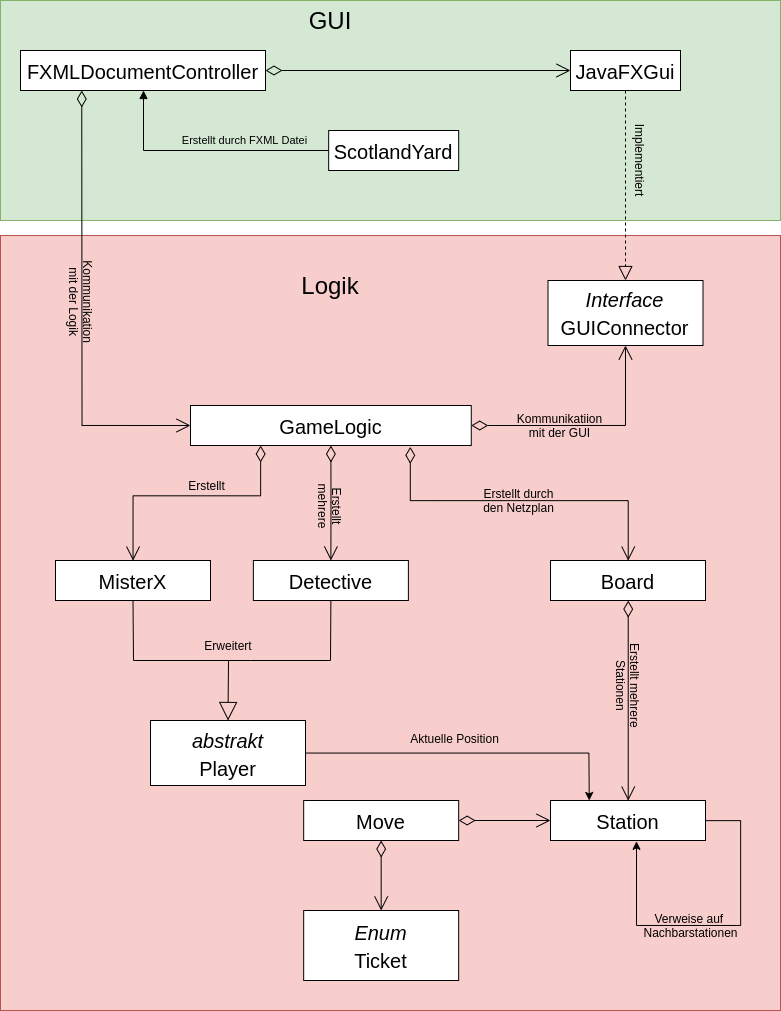

The diagram above was exported from draw.io. Its source (the exported page's mxGraphModel, read from the mxfile embedded in the PNG):
<mxGraphModel dx="2184" dy="1304" grid="1" gridSize="5" guides="1" tooltips="1" connect="1" arrows="1" fold="1" page="1" pageScale="1" pageWidth="827" pageHeight="1169" math="0" shadow="0">
  <root>
    <mxCell id="0" />
    <mxCell id="1" parent="0" />
    <mxCell id="2" value="" style="rounded=0;whiteSpace=wrap;html=1;fillColor=#d5e8d4;strokeColor=#82b366;" vertex="1" parent="1">
      <mxGeometry x="20" y="20" width="780" height="220" as="geometry" />
    </mxCell>
    <mxCell id="3" value="" style="rounded=0;whiteSpace=wrap;html=1;fillColor=#F8CECC;strokeColor=#b85450;shadow=0;glass=0;comic=0;gradientColor=none;imageAspect=1;" vertex="1" parent="1">
      <mxGeometry x="20" y="255" width="780" height="775" as="geometry" />
    </mxCell>
    <mxCell id="4" value="Logik" style="text;html=1;strokeColor=none;fillColor=none;align=center;verticalAlign=middle;whiteSpace=wrap;rounded=0;shadow=0;glass=0;comic=0;fontSize=24;" vertex="1" parent="1">
      <mxGeometry x="330.38" y="295" width="40" height="20" as="geometry" />
    </mxCell>
    <mxCell id="5" value="GUI" style="text;html=1;strokeColor=none;fillColor=none;align=center;verticalAlign=middle;whiteSpace=wrap;rounded=0;shadow=0;glass=0;comic=0;fontSize=24;" vertex="1" parent="1">
      <mxGeometry x="330.38" y="30" width="40" height="20" as="geometry" />
    </mxCell>
    <mxCell id="6" value="&lt;font style=&quot;font-size: 20px&quot;&gt;FXMLDocumentController&lt;/font&gt;" style="rounded=0;whiteSpace=wrap;html=1;shadow=0;glass=0;comic=0;gradientColor=none;fontSize=24;" vertex="1" parent="1">
      <mxGeometry x="40" y="70" width="245" height="40" as="geometry" />
    </mxCell>
    <mxCell id="7" value="&lt;font style=&quot;font-size: 20px&quot;&gt;JavaFXGui&lt;/font&gt;" style="rounded=0;whiteSpace=wrap;html=1;shadow=0;glass=0;comic=0;gradientColor=none;fontSize=24;" vertex="1" parent="1">
      <mxGeometry x="590" y="70" width="110" height="40" as="geometry" />
    </mxCell>
    <mxCell id="8" value="&lt;font style=&quot;font-size: 20px&quot;&gt;ScotlandYard&lt;/font&gt;" style="rounded=0;whiteSpace=wrap;html=1;shadow=0;glass=0;comic=0;gradientColor=none;fontSize=24;" vertex="1" parent="1">
      <mxGeometry x="348.17" y="150" width="130" height="40" as="geometry" />
    </mxCell>
    <mxCell id="9" value="" style="endArrow=open;html=1;endSize=12;startArrow=diamondThin;startSize=14;startFill=0;edgeStyle=orthogonalEdgeStyle;align=left;verticalAlign=bottom;exitX=1;exitY=0.5;exitDx=0;exitDy=0;entryX=0;entryY=0.5;entryDx=0;entryDy=0;strokeColor=#000000;endFill=1;orthogonalLoop=0;noJump=0;" edge="1" source="6" target="7" parent="1">
      <mxGeometry x="-1" y="3" relative="1" as="geometry">
        <mxPoint x="20" y="1170" as="sourcePoint" />
        <mxPoint x="180" y="1170" as="targetPoint" />
      </mxGeometry>
    </mxCell>
    <mxCell id="10" value="&lt;span style=&quot;font-size: 20px&quot;&gt;&lt;i&gt;Interface&lt;/i&gt;&lt;br&gt;GUIConnector&lt;/span&gt;" style="rounded=0;whiteSpace=wrap;html=1;shadow=0;glass=0;comic=0;gradientColor=none;fontSize=24;" vertex="1" parent="1">
      <mxGeometry x="567.5" y="300" width="155" height="65" as="geometry" />
    </mxCell>
    <mxCell id="11" value="" style="endArrow=block;dashed=1;endFill=0;endSize=12;html=1;strokeColor=#000000;exitX=0.5;exitY=1;exitDx=0;exitDy=0;" edge="1" source="7" target="10" parent="1">
      <mxGeometry width="160" relative="1" as="geometry">
        <mxPoint x="20" y="1170" as="sourcePoint" />
        <mxPoint x="180" y="1170" as="targetPoint" />
        <Array as="points" />
      </mxGeometry>
    </mxCell>
    <mxCell id="12" value="Implementiert" style="text;html=1;strokeColor=none;fillColor=none;align=center;verticalAlign=bottom;whiteSpace=wrap;rounded=0;labelBackgroundColor=#D5E8D4;rotation=90;" vertex="1" parent="1">
      <mxGeometry x="640" y="170" width="40" height="20" as="geometry" />
    </mxCell>
    <mxCell id="13" value="&lt;span style=&quot;font-size: 20px&quot;&gt;GameLogic&lt;/span&gt;" style="rounded=0;whiteSpace=wrap;html=1;shadow=0;glass=0;comic=0;gradientColor=none;fontSize=24;" vertex="1" parent="1">
      <mxGeometry x="210" y="425" width="280.76" height="40" as="geometry" />
    </mxCell>
    <mxCell id="14" value="&lt;span style=&quot;font-size: 20px&quot;&gt;Board&lt;/span&gt;" style="rounded=0;whiteSpace=wrap;html=1;shadow=0;glass=0;comic=0;gradientColor=none;fontSize=24;" vertex="1" parent="1">
      <mxGeometry x="570" y="580" width="155" height="40" as="geometry" />
    </mxCell>
    <mxCell id="15" value="" style="edgeStyle=orthogonalEdgeStyle;rounded=0;orthogonalLoop=1;jettySize=auto;html=1;labelBackgroundColor=none;startFill=0;endFill=1;strokeColor=#000000;exitX=1;exitY=0.5;exitDx=0;exitDy=0;entryX=0.555;entryY=1.025;entryDx=0;entryDy=0;entryPerimeter=0;" edge="1" source="17" target="17" parent="1">
      <mxGeometry relative="1" as="geometry">
        <mxPoint x="657" y="865" as="targetPoint" />
        <Array as="points">
          <mxPoint x="760" y="840" />
          <mxPoint x="760" y="945" />
          <mxPoint x="656" y="945" />
        </Array>
      </mxGeometry>
    </mxCell>
    <mxCell id="16" value="Verweise auf&amp;nbsp;&lt;br&gt;Nachbarstationen" style="text;html=1;align=center;verticalAlign=middle;resizable=0;points=[];labelBackgroundColor=none;" vertex="1" connectable="0" parent="15">
      <mxGeometry x="0.1042" y="-3" relative="1" as="geometry">
        <mxPoint x="-8.76" y="2.86" as="offset" />
      </mxGeometry>
    </mxCell>
    <mxCell id="17" value="&lt;span style=&quot;font-size: 20px&quot;&gt;Station&lt;/span&gt;" style="rounded=0;whiteSpace=wrap;html=1;shadow=0;glass=0;comic=0;gradientColor=none;fontSize=24;" vertex="1" parent="1">
      <mxGeometry x="570" y="820" width="155" height="40" as="geometry" />
    </mxCell>
    <mxCell id="18" value="" style="edgeStyle=orthogonalEdgeStyle;rounded=0;orthogonalLoop=1;jettySize=auto;html=1;labelBackgroundColor=none;startFill=0;endFill=1;strokeColor=#000000;entryX=0.25;entryY=0;entryDx=0;entryDy=0;" edge="1" source="20" target="17" parent="1">
      <mxGeometry relative="1" as="geometry">
        <mxPoint x="405" y="760" as="targetPoint" />
      </mxGeometry>
    </mxCell>
    <mxCell id="19" value="Aktuelle Position" style="text;html=1;align=center;verticalAlign=middle;resizable=0;points=[];labelBackgroundColor=none;" vertex="1" connectable="0" parent="18">
      <mxGeometry x="0.0295" y="-1" relative="1" as="geometry">
        <mxPoint x="-21.38" y="-15.97" as="offset" />
      </mxGeometry>
    </mxCell>
    <mxCell id="20" value="&lt;span style=&quot;font-size: 20px&quot;&gt;&lt;i&gt;abstrakt&lt;/i&gt;&lt;br&gt;Player&lt;/span&gt;" style="rounded=0;whiteSpace=wrap;html=1;shadow=0;glass=0;comic=0;gradientColor=none;fontSize=24;" vertex="1" parent="1">
      <mxGeometry x="170" y="740" width="155" height="65" as="geometry" />
    </mxCell>
    <mxCell id="21" value="&lt;span style=&quot;font-size: 20px&quot;&gt;MisterX&lt;/span&gt;" style="rounded=0;whiteSpace=wrap;html=1;shadow=0;glass=0;comic=0;gradientColor=none;fontSize=24;" vertex="1" parent="1">
      <mxGeometry x="75" y="580" width="155" height="40" as="geometry" />
    </mxCell>
    <mxCell id="22" value="&lt;span style=&quot;font-size: 20px&quot;&gt;Detective&lt;/span&gt;" style="rounded=0;whiteSpace=wrap;html=1;shadow=0;glass=0;comic=0;gradientColor=none;fontSize=24;" vertex="1" parent="1">
      <mxGeometry x="272.88" y="580" width="155" height="40" as="geometry" />
    </mxCell>
    <mxCell id="23" value="" style="endArrow=open;html=1;endSize=12;startArrow=diamondThin;startSize=14;startFill=0;edgeStyle=orthogonalEdgeStyle;align=left;verticalAlign=bottom;exitX=1;exitY=0.5;exitDx=0;exitDy=0;entryX=0.5;entryY=1;entryDx=0;entryDy=0;strokeColor=#000000;endFill=1;orthogonalLoop=0;noJump=0;rounded=0;" edge="1" source="13" target="10" parent="1">
      <mxGeometry x="-1" y="3" relative="1" as="geometry">
        <mxPoint x="290" y="95" as="sourcePoint" />
        <mxPoint x="595" y="95" as="targetPoint" />
      </mxGeometry>
    </mxCell>
    <mxCell id="24" value="Kommunikatiion&lt;br&gt;mit der GUI" style="text;html=1;align=center;verticalAlign=middle;resizable=0;points=[];labelBackgroundColor=none;" vertex="1" connectable="0" parent="23">
      <mxGeometry x="-0.2438" y="-1" relative="1" as="geometry">
        <mxPoint y="-0.9800000000000004" as="offset" />
      </mxGeometry>
    </mxCell>
    <mxCell id="25" value="Erstellt durch FXML Datei" style="html=1;verticalAlign=middle;endArrow=block;strokeColor=#000000;exitX=0;exitY=0.5;exitDx=0;exitDy=0;rounded=0;labelBackgroundColor=none;" edge="1" source="8" parent="1">
      <mxGeometry x="-0.314" y="-10" width="80" relative="1" as="geometry">
        <mxPoint x="20" y="1170" as="sourcePoint" />
        <mxPoint x="163" y="109.99999999999977" as="targetPoint" />
        <Array as="points">
          <mxPoint x="163" y="170" />
        </Array>
        <mxPoint as="offset" />
      </mxGeometry>
    </mxCell>
    <mxCell id="26" value="" style="endArrow=open;html=1;endSize=12;startArrow=diamondThin;startSize=14;startFill=0;edgeStyle=orthogonalEdgeStyle;align=left;verticalAlign=bottom;strokeColor=#000000;exitX=0.25;exitY=1;exitDx=0;exitDy=0;entryX=0;entryY=0.5;entryDx=0;entryDy=0;rounded=0;" edge="1" source="6" target="13" parent="1">
      <mxGeometry x="-0.7893" y="19" relative="1" as="geometry">
        <mxPoint x="20" y="1180" as="sourcePoint" />
        <mxPoint x="180" y="1180" as="targetPoint" />
        <mxPoint as="offset" />
      </mxGeometry>
    </mxCell>
    <mxCell id="27" value="Kommunikation&lt;br&gt;mit der Logik" style="text;html=1;align=center;verticalAlign=bottom;resizable=0;points=[];labelBackgroundColor=none;rotation=90;" vertex="1" connectable="0" parent="26">
      <mxGeometry x="-0.153" y="1" relative="1" as="geometry">
        <mxPoint x="-17.27" y="23.619999999999997" as="offset" />
      </mxGeometry>
    </mxCell>
    <mxCell id="28" value="" style="endArrow=open;html=1;endSize=12;startArrow=diamondThin;startSize=14;startFill=0;edgeStyle=orthogonalEdgeStyle;align=left;verticalAlign=bottom;exitX=0.783;exitY=1.034;exitDx=0;exitDy=0;entryX=0.5;entryY=0;entryDx=0;entryDy=0;strokeColor=#000000;endFill=1;orthogonalLoop=0;noJump=0;exitPerimeter=0;rounded=0;" edge="1" source="13" target="14" parent="1">
      <mxGeometry x="-1" y="3" relative="1" as="geometry">
        <mxPoint x="290" y="95" as="sourcePoint" />
        <mxPoint x="595" y="95" as="targetPoint" />
        <Array as="points">
          <mxPoint x="457" y="520" />
          <mxPoint x="645" y="520" />
        </Array>
      </mxGeometry>
    </mxCell>
    <mxCell id="29" value="Erstellt durch&lt;br&gt;den Netzplan" style="text;html=1;align=center;verticalAlign=middle;resizable=0;points=[];labelBackgroundColor=none;" vertex="1" connectable="0" parent="28">
      <mxGeometry x="-0.0229" y="-3" relative="1" as="geometry">
        <mxPoint y="-3.14" as="offset" />
      </mxGeometry>
    </mxCell>
    <mxCell id="30" value="" style="endArrow=open;html=1;endSize=12;startArrow=diamondThin;startSize=14;startFill=0;edgeStyle=orthogonalEdgeStyle;align=left;verticalAlign=bottom;labelBackgroundColor=none;strokeColor=#000000;exitX=0.5;exitY=1;exitDx=0;exitDy=0;entryX=0.5;entryY=0;entryDx=0;entryDy=0;rounded=0;" edge="1" source="13" target="22" parent="1">
      <mxGeometry x="-0.6348" y="-18" relative="1" as="geometry">
        <mxPoint x="140" y="530" as="sourcePoint" />
        <mxPoint x="300" y="530" as="targetPoint" />
        <mxPoint as="offset" />
      </mxGeometry>
    </mxCell>
    <mxCell id="31" value="Erstellt&lt;br&gt;mehrere" style="text;html=1;align=center;verticalAlign=middle;resizable=0;points=[];labelBackgroundColor=none;rotation=90;" vertex="1" connectable="0" parent="30">
      <mxGeometry x="0.2348" relative="1" as="geometry">
        <mxPoint x="-0.15" y="-10.95" as="offset" />
      </mxGeometry>
    </mxCell>
    <mxCell id="32" value="" style="endArrow=open;html=1;endSize=12;startArrow=diamondThin;startSize=14;startFill=0;edgeStyle=orthogonalEdgeStyle;align=left;verticalAlign=bottom;labelBackgroundColor=none;strokeColor=#000000;entryX=0.5;entryY=0;entryDx=0;entryDy=0;exitX=0.25;exitY=1;exitDx=0;exitDy=0;rounded=0;" edge="1" source="13" target="21" parent="1">
      <mxGeometry x="-0.5231" y="-35" relative="1" as="geometry">
        <mxPoint x="335.40999999999997" y="500.20999999999975" as="sourcePoint" />
        <mxPoint x="335.32000000000005" y="610.2099999999998" as="targetPoint" />
        <mxPoint as="offset" />
        <Array as="points">
          <mxPoint x="280" y="515" />
          <mxPoint x="152" y="515" />
        </Array>
      </mxGeometry>
    </mxCell>
    <mxCell id="33" value="Erstellt" style="text;html=1;align=center;verticalAlign=middle;resizable=0;points=[];labelBackgroundColor=none;" vertex="1" connectable="0" parent="32">
      <mxGeometry x="-0.1709" y="2" relative="1" as="geometry">
        <mxPoint x="-4.62" y="-12.24" as="offset" />
      </mxGeometry>
    </mxCell>
    <mxCell id="34" value="" style="endArrow=open;html=1;endSize=12;startArrow=diamondThin;startSize=14;startFill=0;edgeStyle=orthogonalEdgeStyle;align=left;verticalAlign=bottom;labelBackgroundColor=none;strokeColor=#000000;exitX=0.5;exitY=1;exitDx=0;exitDy=0;entryX=0.5;entryY=0;entryDx=0;entryDy=0;rounded=0;" edge="1" source="14" target="17" parent="1">
      <mxGeometry x="-0.6348" y="-18" relative="1" as="geometry">
        <mxPoint x="355.3799999999999" y="474.9999999999998" as="sourcePoint" />
        <mxPoint x="355.3800000000001" y="584.9999999999998" as="targetPoint" />
        <mxPoint as="offset" />
        <Array as="points">
          <mxPoint x="648" y="720" />
          <mxPoint x="648" y="720" />
        </Array>
      </mxGeometry>
    </mxCell>
    <mxCell id="35" value="Erstellt mehrere&lt;br&gt;Stationen" style="text;html=1;align=center;verticalAlign=middle;resizable=0;points=[];labelBackgroundColor=none;rotation=90;" vertex="1" connectable="0" parent="34">
      <mxGeometry y="-31" relative="1" as="geometry">
        <mxPoint x="31.02" y="-15.31" as="offset" />
      </mxGeometry>
    </mxCell>
    <mxCell id="36" value="" style="endArrow=none;html=1;labelBackgroundColor=none;strokeColor=#000000;exitX=0.5;exitY=1;exitDx=0;exitDy=0;rounded=0;" edge="1" source="21" parent="1">
      <mxGeometry width="50" height="50" relative="1" as="geometry">
        <mxPoint x="20" y="1225" as="sourcePoint" />
        <mxPoint x="250" y="679.9999999999998" as="targetPoint" />
        <Array as="points">
          <mxPoint x="153" y="680" />
        </Array>
      </mxGeometry>
    </mxCell>
    <mxCell id="37" value="Erweitert" style="text;html=1;strokeColor=none;fillColor=none;align=center;verticalAlign=middle;whiteSpace=wrap;rounded=0;labelBackgroundColor=none;" vertex="1" parent="1">
      <mxGeometry x="227.5" y="655" width="40" height="20" as="geometry" />
    </mxCell>
    <mxCell id="38" value="" style="endArrow=block;endSize=16;endFill=0;html=1;labelBackgroundColor=none;strokeColor=#000000;exitX=0.5;exitY=1;exitDx=0;exitDy=0;entryX=0.5;entryY=0;entryDx=0;entryDy=0;rounded=0;" edge="1" source="22" target="20" parent="1">
      <mxGeometry width="160" relative="1" as="geometry">
        <mxPoint x="15" y="1020" as="sourcePoint" />
        <mxPoint x="175" y="1020" as="targetPoint" />
        <Array as="points">
          <mxPoint x="350" y="680" />
          <mxPoint x="270" y="680" />
          <mxPoint x="248" y="680" />
        </Array>
      </mxGeometry>
    </mxCell>
    <mxCell id="39" value="&lt;span style=&quot;font-size: 20px&quot;&gt;Move&lt;/span&gt;" style="rounded=0;whiteSpace=wrap;html=1;shadow=0;glass=0;comic=0;gradientColor=none;fontSize=24;" vertex="1" parent="1">
      <mxGeometry x="323.17" y="820" width="155" height="40" as="geometry" />
    </mxCell>
    <mxCell id="40" value="&lt;span style=&quot;font-size: 20px&quot;&gt;&lt;i&gt;Enum&lt;/i&gt;&lt;br&gt;Ticket&lt;br&gt;&lt;/span&gt;" style="rounded=0;whiteSpace=wrap;html=1;shadow=0;glass=0;comic=0;gradientColor=none;fontSize=24;" vertex="1" parent="1">
      <mxGeometry x="323.17" y="930" width="155" height="70" as="geometry" />
    </mxCell>
    <mxCell id="41" value="" style="endArrow=open;html=1;endSize=12;startArrow=diamondThin;startSize=14;startFill=0;edgeStyle=orthogonalEdgeStyle;align=left;verticalAlign=bottom;labelBackgroundColor=none;strokeColor=#000000;exitX=1;exitY=0.5;exitDx=0;exitDy=0;entryX=0;entryY=0.5;entryDx=0;entryDy=0;rounded=0;" edge="1" source="39" target="17" parent="1">
      <mxGeometry x="-0.6348" y="-18" relative="1" as="geometry">
        <mxPoint x="424.99999999999966" y="859.9999999999998" as="sourcePoint" />
        <mxPoint x="425.0000000000001" y="1119.9999999999998" as="targetPoint" />
        <mxPoint as="offset" />
      </mxGeometry>
    </mxCell>
    <mxCell id="42" value="" style="endArrow=open;html=1;endSize=12;startArrow=diamondThin;startSize=14;startFill=0;edgeStyle=orthogonalEdgeStyle;align=left;verticalAlign=bottom;labelBackgroundColor=none;strokeColor=#000000;exitX=0.5;exitY=1;exitDx=0;exitDy=0;entryX=0.5;entryY=0;entryDx=0;entryDy=0;rounded=0;" edge="1" source="39" target="40" parent="1">
      <mxGeometry x="-0.6348" y="-18" relative="1" as="geometry">
        <mxPoint x="483.17" y="845" as="sourcePoint" />
        <mxPoint x="828.17" y="845" as="targetPoint" />
        <mxPoint as="offset" />
      </mxGeometry>
    </mxCell>
  </root>
</mxGraphModel>